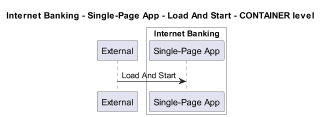

The diagram above was rendered by PlantUML. Its source (embedded in the PNG):
@startuml
!pragma layout smetana
skinparam dpi 60

title Internet Banking - Single-Page App - Load And Start - CONTAINER level

participant "External" as C4InterFlow.SoftwareSystems.ExternalSystem

box "Internet Banking" #White
    participant "Single-Page App" as BigBankPlc.SoftwareSystems.InternetBanking.Containers.SinglePageApp
end box


C4InterFlow.SoftwareSystems.ExternalSystem -> BigBankPlc.SoftwareSystems.InternetBanking.Containers.SinglePageApp : Load And Start


@enduml